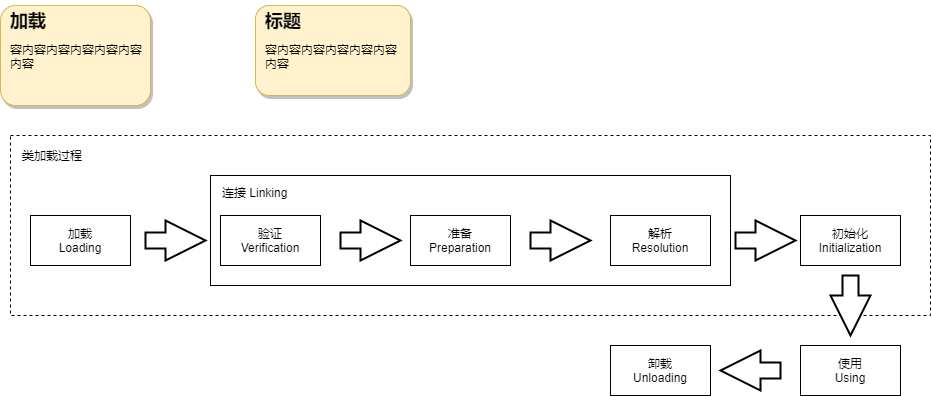

The diagram above was exported from draw.io. Its source (the exported page's mxGraphModel, read from the mxfile embedded in the PNG):
<mxGraphModel dx="1851" dy="1761" grid="1" gridSize="10" guides="1" tooltips="1" connect="1" arrows="1" fold="1" page="1" pageScale="1" pageWidth="827" pageHeight="1169" math="0" shadow="0">
  <root>
    <mxCell id="0" />
    <mxCell id="1" parent="0" />
    <mxCell id="BDojBKkY-kWd7jutGyan-15" value="" style="rounded=0;whiteSpace=wrap;html=1;dashed=1;" parent="1" vertex="1">
      <mxGeometry x="-10" y="90" width="920" height="180" as="geometry" />
    </mxCell>
    <mxCell id="BDojBKkY-kWd7jutGyan-16" value="" style="rounded=0;whiteSpace=wrap;html=1;" parent="1" vertex="1">
      <mxGeometry x="190" y="130" width="520" height="110" as="geometry" />
    </mxCell>
    <mxCell id="BDojBKkY-kWd7jutGyan-1" value="加载&lt;br&gt;Loading" style="rounded=0;whiteSpace=wrap;html=1;" parent="1" vertex="1">
      <mxGeometry x="10" y="170" width="100" height="50" as="geometry" />
    </mxCell>
    <mxCell id="BDojBKkY-kWd7jutGyan-2" value="验证&lt;br&gt;Verification" style="rounded=0;whiteSpace=wrap;html=1;" parent="1" vertex="1">
      <mxGeometry x="200" y="170" width="100" height="50" as="geometry" />
    </mxCell>
    <mxCell id="BDojBKkY-kWd7jutGyan-3" value="准备&lt;br&gt;Preparation" style="rounded=0;whiteSpace=wrap;html=1;" parent="1" vertex="1">
      <mxGeometry x="390" y="170" width="100" height="50" as="geometry" />
    </mxCell>
    <mxCell id="BDojBKkY-kWd7jutGyan-4" value="解析&lt;br&gt;Resolution" style="rounded=0;whiteSpace=wrap;html=1;" parent="1" vertex="1">
      <mxGeometry x="590" y="170" width="100" height="50" as="geometry" />
    </mxCell>
    <mxCell id="BDojBKkY-kWd7jutGyan-5" value="初始化&lt;br&gt;Initialization" style="rounded=0;whiteSpace=wrap;html=1;" parent="1" vertex="1">
      <mxGeometry x="780" y="170" width="100" height="50" as="geometry" />
    </mxCell>
    <mxCell id="BDojBKkY-kWd7jutGyan-6" value="使用&lt;br&gt;Using" style="rounded=0;whiteSpace=wrap;html=1;" parent="1" vertex="1">
      <mxGeometry x="780" y="300" width="100" height="50" as="geometry" />
    </mxCell>
    <mxCell id="BDojBKkY-kWd7jutGyan-7" value="卸载&lt;br&gt;Unloading" style="rounded=0;whiteSpace=wrap;html=1;" parent="1" vertex="1">
      <mxGeometry x="590" y="300" width="100" height="50" as="geometry" />
    </mxCell>
    <mxCell id="BDojBKkY-kWd7jutGyan-8" value="" style="verticalLabelPosition=bottom;verticalAlign=top;html=1;strokeWidth=2;shape=mxgraph.arrows2.arrow;dy=0.6;dx=40;notch=0;" parent="1" vertex="1">
      <mxGeometry x="125" y="175" width="60" height="40" as="geometry" />
    </mxCell>
    <mxCell id="BDojBKkY-kWd7jutGyan-9" value="" style="verticalLabelPosition=bottom;verticalAlign=top;html=1;strokeWidth=2;shape=mxgraph.arrows2.arrow;dy=0.6;dx=40;notch=0;" parent="1" vertex="1">
      <mxGeometry x="320" y="175" width="60" height="40" as="geometry" />
    </mxCell>
    <mxCell id="BDojBKkY-kWd7jutGyan-10" value="" style="verticalLabelPosition=bottom;verticalAlign=top;html=1;strokeWidth=2;shape=mxgraph.arrows2.arrow;dy=0.6;dx=40;notch=0;" parent="1" vertex="1">
      <mxGeometry x="510" y="175" width="60" height="40" as="geometry" />
    </mxCell>
    <mxCell id="BDojBKkY-kWd7jutGyan-11" value="" style="verticalLabelPosition=bottom;verticalAlign=top;html=1;strokeWidth=2;shape=mxgraph.arrows2.arrow;dy=0.6;dx=40;notch=0;" parent="1" vertex="1">
      <mxGeometry x="715" y="175" width="60" height="40" as="geometry" />
    </mxCell>
    <mxCell id="BDojBKkY-kWd7jutGyan-12" value="" style="verticalLabelPosition=bottom;verticalAlign=top;html=1;strokeWidth=2;shape=mxgraph.arrows2.arrow;dy=0.6;dx=40;notch=0;rotation=90;" parent="1" vertex="1">
      <mxGeometry x="800" y="240" width="60" height="40" as="geometry" />
    </mxCell>
    <mxCell id="BDojBKkY-kWd7jutGyan-14" value="" style="verticalLabelPosition=bottom;verticalAlign=top;html=1;strokeWidth=2;shape=mxgraph.arrows2.arrow;dy=0.6;dx=40;notch=0;rotation=-180;" parent="1" vertex="1">
      <mxGeometry x="700" y="305" width="60" height="40" as="geometry" />
    </mxCell>
    <mxCell id="BDojBKkY-kWd7jutGyan-17" value="连接 Linking" style="text;html=1;strokeColor=none;fillColor=none;align=left;verticalAlign=middle;whiteSpace=wrap;rounded=0;" parent="1" vertex="1">
      <mxGeometry x="200" y="137" width="100" height="20" as="geometry" />
    </mxCell>
    <mxCell id="BDojBKkY-kWd7jutGyan-18" value="类加载过程" style="text;html=1;strokeColor=none;fillColor=none;align=left;verticalAlign=middle;whiteSpace=wrap;rounded=0;" parent="1" vertex="1">
      <mxGeometry y="100" width="100" height="20" as="geometry" />
    </mxCell>
    <mxCell id="BDojBKkY-kWd7jutGyan-34" value="&lt;h1 style=&quot;font-size: 18px ; line-height: 110%&quot;&gt;加载&lt;/h1&gt;容内容内容内容内容内容内容&lt;p style=&quot;line-height: 100%&quot;&gt;&amp;nbsp;&lt;/p&gt;" style="text;html=1;strokeColor=#d6b656;fillColor=#fff2cc;spacing=10;spacingTop=-20;whiteSpace=wrap;overflow=hidden;rounded=1;shadow=1;" parent="1" vertex="1">
      <mxGeometry x="-20" y="-40" width="150" height="100" as="geometry" />
    </mxCell>
    <mxCell id="BDojBKkY-kWd7jutGyan-35" value="&lt;h1 style=&quot;font-size: 18px ; line-height: 110%&quot;&gt;标题&lt;/h1&gt;容内容内容内容内容内容内容&lt;p style=&quot;line-height: 100%&quot;&gt;&amp;nbsp;&lt;/p&gt;" style="text;html=1;strokeColor=#d6b656;fillColor=#fff2cc;spacing=10;spacingTop=-20;whiteSpace=wrap;overflow=hidden;rounded=1;shadow=1;" parent="1" vertex="1">
      <mxGeometry x="235" y="-40" width="155" height="90" as="geometry" />
    </mxCell>
  </root>
</mxGraphModel>